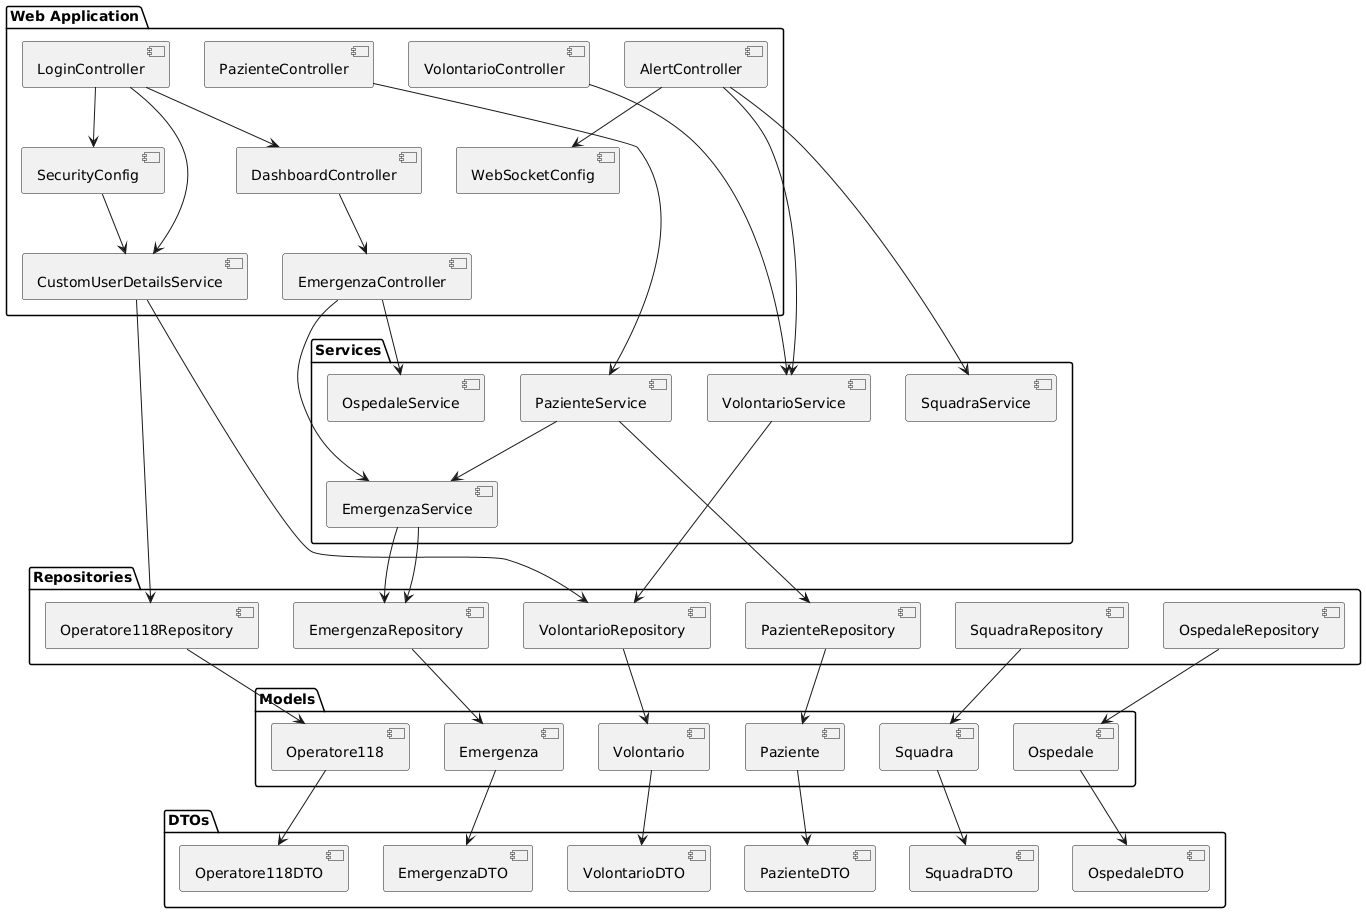

The diagram above was rendered by PlantUML. Its source (embedded in the PNG):
@startuml
package "Web Application" {
    [LoginController]
    [DashboardController]
    [EmergenzaController]
    [PazienteController]
    [VolontarioController]
    [AlertController]
    [CustomUserDetailsService]
    [SecurityConfig]
    [WebSocketConfig]
}

package "Services" {
    [EmergenzaService]
    [PazienteService]
    [VolontarioService]
    [SquadraService]
    [OspedaleService]
}

package "Repositories" {
    [EmergenzaRepository]
    [PazienteRepository]
    [VolontarioRepository]
    [Operatore118Repository]
    [SquadraRepository]
    [OspedaleRepository]
}

package "Models" {
    [Emergenza]
    [Paziente]
    [Volontario]
    [Operatore118]
    [Squadra]
    [Ospedale]
}

package "DTOs" {
    [EmergenzaDTO]
    [PazienteDTO]
    [VolontarioDTO]
    [Operatore118DTO]
    [SquadraDTO]
    [OspedaleDTO]
}

[LoginController] --> [CustomUserDetailsService]
[LoginController] --> [SecurityConfig]
[LoginController] --> [DashboardController]

[DashboardController] --> [EmergenzaController]
[EmergenzaController] --> [EmergenzaService]
[EmergenzaController] --> [OspedaleService]
[EmergenzaService] --> [EmergenzaRepository]

[PazienteController] --> [PazienteService]
[PazienteService] --> [PazienteRepository]
[PazienteService] --> [EmergenzaService]
[EmergenzaService] --> [EmergenzaRepository]

[VolontarioController] --> [VolontarioService]
[VolontarioService] --> [VolontarioRepository]

[AlertController] --> [WebSocketConfig]
[AlertController] --> [VolontarioService]
[AlertController] --> [SquadraService]

[CustomUserDetailsService] --> [Operatore118Repository]
[CustomUserDetailsService] --> [VolontarioRepository]

[SecurityConfig] --> [CustomUserDetailsService]

[EmergenzaRepository] --> [Emergenza]
[PazienteRepository] --> [Paziente]
[VolontarioRepository] --> [Volontario]
[Operatore118Repository] --> [Operatore118]
[SquadraRepository] --> [Squadra]
[OspedaleRepository] --> [Ospedale]

[Emergenza] --> [EmergenzaDTO]
[Paziente] --> [PazienteDTO]
[Volontario] --> [VolontarioDTO]
[Operatore118] --> [Operatore118DTO]
[Squadra] --> [SquadraDTO]
[Ospedale] --> [OspedaleDTO]
@enduml